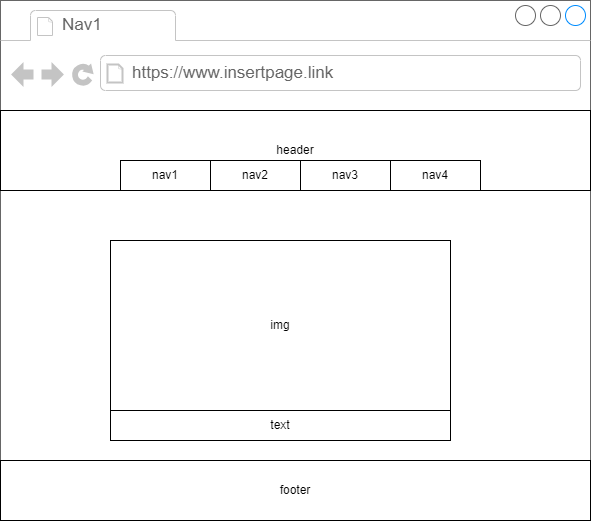

The diagram above was exported from draw.io. Its source (the exported page's mxGraphModel, read from the mxfile embedded in the PNG):
<mxGraphModel dx="1816" dy="509" grid="1" gridSize="10" guides="1" tooltips="1" connect="1" arrows="1" fold="1" page="1" pageScale="1" pageWidth="827" pageHeight="1169" math="0" shadow="0">
  <root>
    <mxCell id="WIyWlLk6GJQsqaUBKTNV-0" />
    <mxCell id="WIyWlLk6GJQsqaUBKTNV-1" parent="WIyWlLk6GJQsqaUBKTNV-0" />
    <mxCell id="ZCvuaSpvqCCRaPm4Mhm5-1" value="" style="strokeWidth=1;shadow=0;dashed=0;align=center;html=1;shape=mxgraph.mockup.containers.browserWindow;rSize=0;strokeColor=#666666;strokeColor2=#008cff;strokeColor3=#c4c4c4;mainText=,;recursiveResize=0;" vertex="1" parent="WIyWlLk6GJQsqaUBKTNV-1">
      <mxGeometry x="-780" y="40" width="590" height="520" as="geometry" />
    </mxCell>
    <mxCell id="ZCvuaSpvqCCRaPm4Mhm5-2" value="Nav1" style="strokeWidth=1;shadow=0;dashed=0;align=center;html=1;shape=mxgraph.mockup.containers.anchor;fontSize=17;fontColor=#666666;align=left;whiteSpace=wrap;" vertex="1" parent="ZCvuaSpvqCCRaPm4Mhm5-1">
      <mxGeometry x="60" y="12" width="110" height="26" as="geometry" />
    </mxCell>
    <mxCell id="ZCvuaSpvqCCRaPm4Mhm5-3" value="https://www.insertpage.link" style="strokeWidth=1;shadow=0;dashed=0;align=center;html=1;shape=mxgraph.mockup.containers.anchor;rSize=0;fontSize=17;fontColor=#666666;align=left;" vertex="1" parent="ZCvuaSpvqCCRaPm4Mhm5-1">
      <mxGeometry x="130" y="60" width="250" height="26" as="geometry" />
    </mxCell>
    <mxCell id="ZCvuaSpvqCCRaPm4Mhm5-17" value="" style="rounded=0;whiteSpace=wrap;html=1;" vertex="1" parent="ZCvuaSpvqCCRaPm4Mhm5-1">
      <mxGeometry x="300" y="160" width="90" height="30" as="geometry" />
    </mxCell>
    <mxCell id="ZCvuaSpvqCCRaPm4Mhm5-23" value="img" style="rounded=0;whiteSpace=wrap;html=1;" vertex="1" parent="ZCvuaSpvqCCRaPm4Mhm5-1">
      <mxGeometry x="110" y="240" width="340" height="170" as="geometry" />
    </mxCell>
    <mxCell id="ZCvuaSpvqCCRaPm4Mhm5-24" value="text" style="rounded=0;whiteSpace=wrap;html=1;" vertex="1" parent="ZCvuaSpvqCCRaPm4Mhm5-1">
      <mxGeometry x="110" y="410" width="340" height="30" as="geometry" />
    </mxCell>
    <mxCell id="ZCvuaSpvqCCRaPm4Mhm5-25" value="footer" style="rounded=0;whiteSpace=wrap;html=1;" vertex="1" parent="ZCvuaSpvqCCRaPm4Mhm5-1">
      <mxGeometry y="460" width="590" height="60" as="geometry" />
    </mxCell>
    <mxCell id="ZCvuaSpvqCCRaPm4Mhm5-4" value="header" style="rounded=0;whiteSpace=wrap;html=1;" vertex="1" parent="WIyWlLk6GJQsqaUBKTNV-1">
      <mxGeometry x="-780" y="150" width="590" height="80" as="geometry" />
    </mxCell>
    <mxCell id="ZCvuaSpvqCCRaPm4Mhm5-18" value="nav2" style="rounded=0;whiteSpace=wrap;html=1;" vertex="1" parent="WIyWlLk6GJQsqaUBKTNV-1">
      <mxGeometry x="-570" y="200" width="90" height="30" as="geometry" />
    </mxCell>
    <mxCell id="ZCvuaSpvqCCRaPm4Mhm5-19" value="nav1" style="rounded=0;whiteSpace=wrap;html=1;" vertex="1" parent="WIyWlLk6GJQsqaUBKTNV-1">
      <mxGeometry x="-660" y="200" width="90" height="30" as="geometry" />
    </mxCell>
    <mxCell id="ZCvuaSpvqCCRaPm4Mhm5-20" value="nav3" style="rounded=0;whiteSpace=wrap;html=1;" vertex="1" parent="WIyWlLk6GJQsqaUBKTNV-1">
      <mxGeometry x="-480" y="200" width="90" height="30" as="geometry" />
    </mxCell>
    <mxCell id="ZCvuaSpvqCCRaPm4Mhm5-21" value="nav4" style="rounded=0;whiteSpace=wrap;html=1;" vertex="1" parent="WIyWlLk6GJQsqaUBKTNV-1">
      <mxGeometry x="-390" y="200" width="90" height="30" as="geometry" />
    </mxCell>
  </root>
</mxGraphModel>